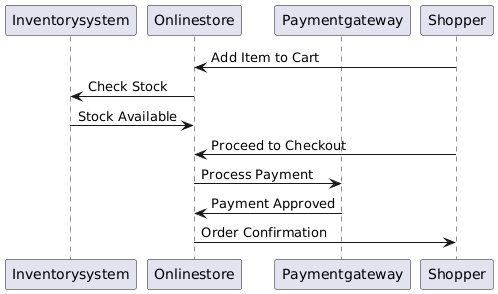

The diagram above was rendered by PlantUML. Its source (embedded in the PNG):
@startuml
participant "Inventorysystem" as Inventorysystem
participant "Onlinestore" as Onlinestore
participant "Paymentgateway" as Paymentgateway
participant "Shopper" as Shopper

Shopper -> Onlinestore: Add Item to Cart
Onlinestore -> Inventorysystem: Check Stock
Inventorysystem -> Onlinestore: Stock Available
Shopper -> Onlinestore: Proceed to Checkout
Onlinestore -> Paymentgateway: Process Payment
Paymentgateway -> Onlinestore: Payment Approved
Onlinestore -> Shopper: Order Confirmation
@enduml